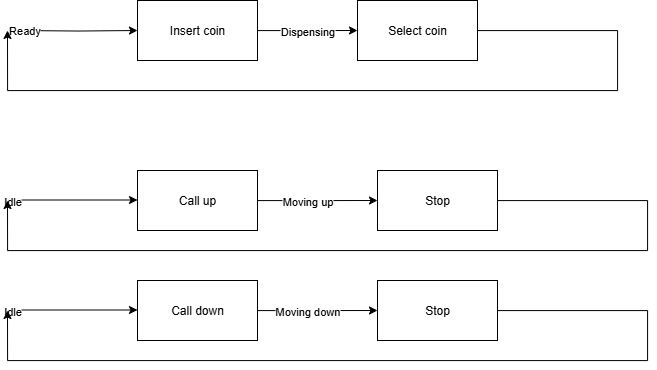

The diagram above was exported from draw.io. Its source (the exported page's mxGraphModel, read from the mxfile embedded in the PNG):
<mxGraphModel dx="1603" dy="811" grid="1" gridSize="10" guides="1" tooltips="1" connect="1" arrows="1" fold="1" page="1" pageScale="1" pageWidth="827" pageHeight="1169" math="0" shadow="0">
  <root>
    <mxCell id="0" />
    <mxCell id="1" parent="0" />
    <mxCell id="WSCL1FK1fewOGSdLOw5y-3" value="" style="edgeStyle=orthogonalEdgeStyle;rounded=0;orthogonalLoop=1;jettySize=auto;html=1;entryX=0;entryY=0.5;entryDx=0;entryDy=0;" edge="1" parent="1" target="WSCL1FK1fewOGSdLOw5y-1">
      <mxGeometry relative="1" as="geometry">
        <mxPoint x="140" y="110" as="sourcePoint" />
        <mxPoint x="180" y="110" as="targetPoint" />
      </mxGeometry>
    </mxCell>
    <mxCell id="WSCL1FK1fewOGSdLOw5y-5" value="Ready" style="edgeLabel;html=1;align=center;verticalAlign=middle;resizable=0;points=[];" vertex="1" connectable="0" parent="WSCL1FK1fewOGSdLOw5y-3">
      <mxGeometry x="-0.9105" y="1" relative="1" as="geometry">
        <mxPoint as="offset" />
      </mxGeometry>
    </mxCell>
    <mxCell id="WSCL1FK1fewOGSdLOw5y-6" style="edgeStyle=orthogonalEdgeStyle;rounded=0;orthogonalLoop=1;jettySize=auto;html=1;" edge="1" parent="1" source="WSCL1FK1fewOGSdLOw5y-1">
      <mxGeometry relative="1" as="geometry">
        <mxPoint x="480" y="110" as="targetPoint" />
      </mxGeometry>
    </mxCell>
    <mxCell id="WSCL1FK1fewOGSdLOw5y-7" value="Dispensing" style="edgeLabel;html=1;align=center;verticalAlign=middle;resizable=0;points=[];" vertex="1" connectable="0" parent="WSCL1FK1fewOGSdLOw5y-6">
      <mxGeometry x="-0.4348" y="5" relative="1" as="geometry">
        <mxPoint x="22" y="5" as="offset" />
      </mxGeometry>
    </mxCell>
    <mxCell id="WSCL1FK1fewOGSdLOw5y-1" value="Insert coin" style="rounded=0;whiteSpace=wrap;html=1;" vertex="1" parent="1">
      <mxGeometry x="260" y="80" width="120" height="60" as="geometry" />
    </mxCell>
    <mxCell id="WSCL1FK1fewOGSdLOw5y-9" style="edgeStyle=orthogonalEdgeStyle;rounded=0;orthogonalLoop=1;jettySize=auto;html=1;" edge="1" parent="1" source="WSCL1FK1fewOGSdLOw5y-8">
      <mxGeometry relative="1" as="geometry">
        <mxPoint x="130" y="110" as="targetPoint" />
        <Array as="points">
          <mxPoint x="740" y="110" />
          <mxPoint x="740" y="170" />
          <mxPoint x="130" y="170" />
        </Array>
      </mxGeometry>
    </mxCell>
    <mxCell id="WSCL1FK1fewOGSdLOw5y-8" value="Select coin" style="rounded=0;whiteSpace=wrap;html=1;" vertex="1" parent="1">
      <mxGeometry x="480" y="80" width="120" height="60" as="geometry" />
    </mxCell>
    <mxCell id="WSCL1FK1fewOGSdLOw5y-11" style="edgeStyle=orthogonalEdgeStyle;rounded=0;orthogonalLoop=1;jettySize=auto;html=1;" edge="1" parent="1">
      <mxGeometry relative="1" as="geometry">
        <mxPoint x="260" y="279.5" as="targetPoint" />
        <mxPoint x="140" y="279.5" as="sourcePoint" />
      </mxGeometry>
    </mxCell>
    <mxCell id="WSCL1FK1fewOGSdLOw5y-13" value="Idle" style="edgeLabel;html=1;align=center;verticalAlign=middle;resizable=0;points=[];" vertex="1" connectable="0" parent="WSCL1FK1fewOGSdLOw5y-11">
      <mxGeometry x="-1" y="-6" relative="1" as="geometry">
        <mxPoint x="-6" y="-5" as="offset" />
      </mxGeometry>
    </mxCell>
    <mxCell id="WSCL1FK1fewOGSdLOw5y-14" style="edgeStyle=orthogonalEdgeStyle;rounded=0;orthogonalLoop=1;jettySize=auto;html=1;" edge="1" parent="1" source="WSCL1FK1fewOGSdLOw5y-12">
      <mxGeometry relative="1" as="geometry">
        <mxPoint x="500" y="280" as="targetPoint" />
      </mxGeometry>
    </mxCell>
    <mxCell id="WSCL1FK1fewOGSdLOw5y-16" value="Moving up" style="edgeLabel;html=1;align=center;verticalAlign=middle;resizable=0;points=[];" vertex="1" connectable="0" parent="WSCL1FK1fewOGSdLOw5y-14">
      <mxGeometry x="-0.1834" relative="1" as="geometry">
        <mxPoint as="offset" />
      </mxGeometry>
    </mxCell>
    <mxCell id="WSCL1FK1fewOGSdLOw5y-12" value="Call up" style="rounded=0;whiteSpace=wrap;html=1;" vertex="1" parent="1">
      <mxGeometry x="260" y="250" width="120" height="60" as="geometry" />
    </mxCell>
    <mxCell id="WSCL1FK1fewOGSdLOw5y-17" style="edgeStyle=orthogonalEdgeStyle;rounded=0;orthogonalLoop=1;jettySize=auto;html=1;" edge="1" parent="1" source="WSCL1FK1fewOGSdLOw5y-15">
      <mxGeometry relative="1" as="geometry">
        <mxPoint x="130" y="280" as="targetPoint" />
        <Array as="points">
          <mxPoint x="770" y="280" />
          <mxPoint x="770" y="330" />
          <mxPoint x="130" y="330" />
        </Array>
      </mxGeometry>
    </mxCell>
    <mxCell id="WSCL1FK1fewOGSdLOw5y-15" value="Stop" style="rounded=0;whiteSpace=wrap;html=1;" vertex="1" parent="1">
      <mxGeometry x="500" y="250" width="120" height="60" as="geometry" />
    </mxCell>
    <mxCell id="WSCL1FK1fewOGSdLOw5y-19" style="edgeStyle=orthogonalEdgeStyle;rounded=0;orthogonalLoop=1;jettySize=auto;html=1;" edge="1" parent="1">
      <mxGeometry relative="1" as="geometry">
        <mxPoint x="260" y="389.5" as="targetPoint" />
        <mxPoint x="140" y="389.5" as="sourcePoint" />
      </mxGeometry>
    </mxCell>
    <mxCell id="WSCL1FK1fewOGSdLOw5y-20" value="Idle" style="edgeLabel;html=1;align=center;verticalAlign=middle;resizable=0;points=[];" vertex="1" connectable="0" parent="WSCL1FK1fewOGSdLOw5y-19">
      <mxGeometry x="-1" y="-6" relative="1" as="geometry">
        <mxPoint x="-6" y="-5" as="offset" />
      </mxGeometry>
    </mxCell>
    <mxCell id="WSCL1FK1fewOGSdLOw5y-21" style="edgeStyle=orthogonalEdgeStyle;rounded=0;orthogonalLoop=1;jettySize=auto;html=1;" edge="1" parent="1" source="WSCL1FK1fewOGSdLOw5y-23">
      <mxGeometry relative="1" as="geometry">
        <mxPoint x="500" y="390" as="targetPoint" />
      </mxGeometry>
    </mxCell>
    <mxCell id="WSCL1FK1fewOGSdLOw5y-22" value="Moving down" style="edgeLabel;html=1;align=center;verticalAlign=middle;resizable=0;points=[];" vertex="1" connectable="0" parent="WSCL1FK1fewOGSdLOw5y-21">
      <mxGeometry x="-0.1834" relative="1" as="geometry">
        <mxPoint as="offset" />
      </mxGeometry>
    </mxCell>
    <mxCell id="WSCL1FK1fewOGSdLOw5y-23" value="Call down" style="rounded=0;whiteSpace=wrap;html=1;" vertex="1" parent="1">
      <mxGeometry x="260" y="360" width="120" height="60" as="geometry" />
    </mxCell>
    <mxCell id="WSCL1FK1fewOGSdLOw5y-24" style="edgeStyle=orthogonalEdgeStyle;rounded=0;orthogonalLoop=1;jettySize=auto;html=1;" edge="1" parent="1" source="WSCL1FK1fewOGSdLOw5y-25">
      <mxGeometry relative="1" as="geometry">
        <mxPoint x="130" y="390" as="targetPoint" />
        <Array as="points">
          <mxPoint x="770" y="390" />
          <mxPoint x="770" y="440" />
          <mxPoint x="130" y="440" />
        </Array>
      </mxGeometry>
    </mxCell>
    <mxCell id="WSCL1FK1fewOGSdLOw5y-25" value="Stop" style="rounded=0;whiteSpace=wrap;html=1;" vertex="1" parent="1">
      <mxGeometry x="500" y="360" width="120" height="60" as="geometry" />
    </mxCell>
  </root>
</mxGraphModel>